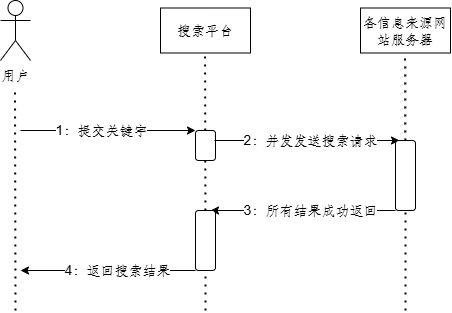

The diagram above was exported from draw.io. Its source (the exported page's mxGraphModel, read from the mxfile embedded in the PNG):
<mxGraphModel dx="691" dy="426" grid="1" gridSize="10" guides="1" tooltips="1" connect="1" arrows="1" fold="1" page="1" pageScale="1" pageWidth="827" pageHeight="1169" math="0" shadow="0">
  <root>
    <mxCell id="0" />
    <mxCell id="1" parent="0" />
    <mxCell id="Zg-MawK7LiM_WqAzRtjB-1" value="用户" style="shape=umlActor;verticalLabelPosition=bottom;verticalAlign=top;html=1;outlineConnect=0;" vertex="1" parent="1">
      <mxGeometry x="200" y="130" width="30" height="60" as="geometry" />
    </mxCell>
    <mxCell id="Zg-MawK7LiM_WqAzRtjB-4" value="" style="endArrow=none;dashed=1;html=1;dashPattern=1 3;strokeWidth=2;rounded=0;" edge="1" parent="1">
      <mxGeometry width="50" height="50" relative="1" as="geometry">
        <mxPoint x="215" y="440" as="sourcePoint" />
        <mxPoint x="214.5" y="220" as="targetPoint" />
      </mxGeometry>
    </mxCell>
    <mxCell id="Zg-MawK7LiM_WqAzRtjB-5" value="搜索平台" style="rounded=0;whiteSpace=wrap;html=1;" vertex="1" parent="1">
      <mxGeometry x="360" y="137.5" width="90" height="45" as="geometry" />
    </mxCell>
    <mxCell id="Zg-MawK7LiM_WqAzRtjB-6" value="" style="endArrow=none;dashed=1;html=1;dashPattern=1 3;strokeWidth=2;rounded=0;" edge="1" parent="1" source="Zg-MawK7LiM_WqAzRtjB-24">
      <mxGeometry width="50" height="50" relative="1" as="geometry">
        <mxPoint x="405" y="520" as="sourcePoint" />
        <mxPoint x="404.5800000000001" y="182.5" as="targetPoint" />
      </mxGeometry>
    </mxCell>
    <mxCell id="Zg-MawK7LiM_WqAzRtjB-8" value="各信息来源网站服务器" style="rounded=0;whiteSpace=wrap;html=1;" vertex="1" parent="1">
      <mxGeometry x="560" y="137.5" width="90" height="45" as="geometry" />
    </mxCell>
    <mxCell id="Zg-MawK7LiM_WqAzRtjB-9" value="" style="endArrow=none;dashed=1;html=1;dashPattern=1 3;strokeWidth=2;rounded=0;" edge="1" parent="1" source="Zg-MawK7LiM_WqAzRtjB-17">
      <mxGeometry width="50" height="50" relative="1" as="geometry">
        <mxPoint x="605.08" y="522.5" as="sourcePoint" />
        <mxPoint x="604.58" y="182.5" as="targetPoint" />
      </mxGeometry>
    </mxCell>
    <mxCell id="Zg-MawK7LiM_WqAzRtjB-11" value="" style="endArrow=classic;html=1;rounded=0;entryX=0;entryY=0;entryDx=0;entryDy=0;" edge="1" parent="1" target="Zg-MawK7LiM_WqAzRtjB-15">
      <mxGeometry width="50" height="50" relative="1" as="geometry">
        <mxPoint x="220" y="260" as="sourcePoint" />
        <mxPoint x="390" y="261" as="targetPoint" />
      </mxGeometry>
    </mxCell>
    <mxCell id="Zg-MawK7LiM_WqAzRtjB-13" value="1：提交关键字" style="edgeLabel;html=1;align=center;verticalAlign=middle;resizable=0;points=[];" vertex="1" connectable="0" parent="Zg-MawK7LiM_WqAzRtjB-11">
      <mxGeometry x="-0.1163" y="1" relative="1" as="geometry">
        <mxPoint x="3" y="1" as="offset" />
      </mxGeometry>
    </mxCell>
    <mxCell id="Zg-MawK7LiM_WqAzRtjB-15" value="" style="rounded=1;whiteSpace=wrap;html=1;" vertex="1" parent="1">
      <mxGeometry x="395" y="260" width="20" height="30" as="geometry" />
    </mxCell>
    <mxCell id="Zg-MawK7LiM_WqAzRtjB-16" value="" style="endArrow=classic;html=1;rounded=0;exitX=1;exitY=1;exitDx=0;exitDy=0;" edge="1" parent="1">
      <mxGeometry width="50" height="50" relative="1" as="geometry">
        <mxPoint x="414" y="270" as="sourcePoint" />
        <mxPoint x="599" y="270" as="targetPoint" />
      </mxGeometry>
    </mxCell>
    <mxCell id="Zg-MawK7LiM_WqAzRtjB-21" value="2：并发发送搜索请求" style="edgeLabel;html=1;align=center;verticalAlign=middle;resizable=0;points=[];" vertex="1" connectable="0" parent="Zg-MawK7LiM_WqAzRtjB-16">
      <mxGeometry x="-0.166" y="1" relative="1" as="geometry">
        <mxPoint x="18" y="1" as="offset" />
      </mxGeometry>
    </mxCell>
    <mxCell id="Zg-MawK7LiM_WqAzRtjB-18" value="" style="endArrow=none;dashed=1;html=1;dashPattern=1 3;strokeWidth=2;rounded=0;" edge="1" parent="1" target="Zg-MawK7LiM_WqAzRtjB-17">
      <mxGeometry width="50" height="50" relative="1" as="geometry">
        <mxPoint x="605" y="440" as="sourcePoint" />
        <mxPoint x="604.58" y="182.5" as="targetPoint" />
      </mxGeometry>
    </mxCell>
    <mxCell id="Zg-MawK7LiM_WqAzRtjB-17" value="" style="rounded=1;whiteSpace=wrap;html=1;" vertex="1" parent="1">
      <mxGeometry x="595" y="270" width="20" height="70" as="geometry" />
    </mxCell>
    <mxCell id="Zg-MawK7LiM_WqAzRtjB-22" value="" style="endArrow=classic;html=1;rounded=0;exitX=0;exitY=1;exitDx=0;exitDy=0;" edge="1" parent="1" source="Zg-MawK7LiM_WqAzRtjB-17">
      <mxGeometry width="50" height="50" relative="1" as="geometry">
        <mxPoint x="450" y="330" as="sourcePoint" />
        <mxPoint x="410" y="340" as="targetPoint" />
      </mxGeometry>
    </mxCell>
    <mxCell id="Zg-MawK7LiM_WqAzRtjB-23" value="3：所有结果成功返回" style="edgeLabel;html=1;align=center;verticalAlign=middle;resizable=0;points=[];" vertex="1" connectable="0" parent="Zg-MawK7LiM_WqAzRtjB-22">
      <mxGeometry x="0.3385" y="1" relative="1" as="geometry">
        <mxPoint x="39" y="-1" as="offset" />
      </mxGeometry>
    </mxCell>
    <mxCell id="Zg-MawK7LiM_WqAzRtjB-25" value="" style="endArrow=none;dashed=1;html=1;dashPattern=1 3;strokeWidth=2;rounded=0;" edge="1" parent="1" target="Zg-MawK7LiM_WqAzRtjB-24">
      <mxGeometry width="50" height="50" relative="1" as="geometry">
        <mxPoint x="405" y="440" as="sourcePoint" />
        <mxPoint x="404.5800000000001" y="182.5" as="targetPoint" />
      </mxGeometry>
    </mxCell>
    <mxCell id="Zg-MawK7LiM_WqAzRtjB-24" value="" style="rounded=1;whiteSpace=wrap;html=1;" vertex="1" parent="1">
      <mxGeometry x="395" y="340" width="20" height="60" as="geometry" />
    </mxCell>
    <mxCell id="Zg-MawK7LiM_WqAzRtjB-26" value="" style="endArrow=classic;html=1;rounded=0;exitX=0;exitY=1;exitDx=0;exitDy=0;" edge="1" parent="1">
      <mxGeometry width="50" height="50" relative="1" as="geometry">
        <mxPoint x="395" y="400" as="sourcePoint" />
        <mxPoint x="220" y="400" as="targetPoint" />
      </mxGeometry>
    </mxCell>
    <mxCell id="Zg-MawK7LiM_WqAzRtjB-27" value="4：返回搜索结果" style="edgeLabel;html=1;align=center;verticalAlign=middle;resizable=0;points=[];" vertex="1" connectable="0" parent="Zg-MawK7LiM_WqAzRtjB-26">
      <mxGeometry x="0.3385" y="1" relative="1" as="geometry">
        <mxPoint x="39" y="-1" as="offset" />
      </mxGeometry>
    </mxCell>
  </root>
</mxGraphModel>